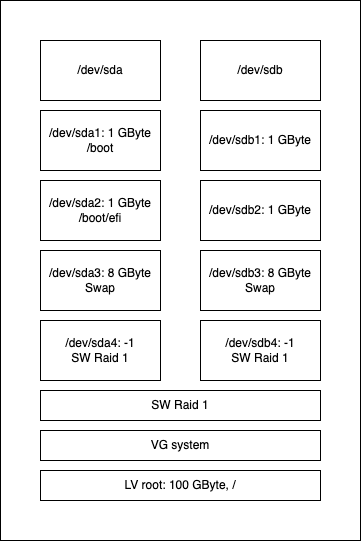

The diagram above was exported from draw.io. Its source (the exported page's mxGraphModel, read from the mxfile embedded in the PNG):
<mxGraphModel dx="887" dy="847" grid="1" gridSize="10" guides="1" tooltips="1" connect="1" arrows="1" fold="1" page="1" pageScale="1" pageWidth="827" pageHeight="1169" math="0" shadow="0">
  <root>
    <mxCell id="0" />
    <mxCell id="1" parent="0" />
    <mxCell id="Krma67j-ZGC7SuQiK4NY-20" value="" style="rounded=0;whiteSpace=wrap;html=1;" parent="1" vertex="1">
      <mxGeometry x="160" y="240" width="360" height="540" as="geometry" />
    </mxCell>
    <mxCell id="Krma67j-ZGC7SuQiK4NY-1" value="/dev/sda" style="rounded=0;whiteSpace=wrap;html=1;" parent="1" vertex="1">
      <mxGeometry x="200" y="280" width="120" height="60" as="geometry" />
    </mxCell>
    <mxCell id="Krma67j-ZGC7SuQiK4NY-2" value="/dev/sdb" style="rounded=0;whiteSpace=wrap;html=1;" parent="1" vertex="1">
      <mxGeometry x="360" y="280" width="120" height="60" as="geometry" />
    </mxCell>
    <mxCell id="Krma67j-ZGC7SuQiK4NY-3" value="/dev/sda1: 1 GByte&lt;br&gt;/boot" style="rounded=0;whiteSpace=wrap;html=1;" parent="1" vertex="1">
      <mxGeometry x="200" y="350" width="120" height="60" as="geometry" />
    </mxCell>
    <mxCell id="Krma67j-ZGC7SuQiK4NY-4" value="/dev/sdb1: 1 GByte" style="rounded=0;whiteSpace=wrap;html=1;" parent="1" vertex="1">
      <mxGeometry x="360" y="350" width="120" height="60" as="geometry" />
    </mxCell>
    <mxCell id="Krma67j-ZGC7SuQiK4NY-5" value="/dev/sda2: 1 GByte&lt;br&gt;/boot/efi" style="rounded=0;whiteSpace=wrap;html=1;" parent="1" vertex="1">
      <mxGeometry x="200" y="420" width="120" height="60" as="geometry" />
    </mxCell>
    <mxCell id="Krma67j-ZGC7SuQiK4NY-6" value="/dev/sdb2: 1 GByte" style="rounded=0;whiteSpace=wrap;html=1;" parent="1" vertex="1">
      <mxGeometry x="360" y="420" width="120" height="60" as="geometry" />
    </mxCell>
    <mxCell id="Krma67j-ZGC7SuQiK4NY-7" value="/dev/sda3: 8 GByte&lt;br&gt;Swap" style="rounded=0;whiteSpace=wrap;html=1;" parent="1" vertex="1">
      <mxGeometry x="200" y="490" width="120" height="60" as="geometry" />
    </mxCell>
    <mxCell id="Krma67j-ZGC7SuQiK4NY-8" value="/dev/sdb3: 8 GByte&lt;br&gt;Swap" style="rounded=0;whiteSpace=wrap;html=1;" parent="1" vertex="1">
      <mxGeometry x="360" y="490" width="120" height="60" as="geometry" />
    </mxCell>
    <mxCell id="Krma67j-ZGC7SuQiK4NY-9" value="/dev/sda4: -1&lt;br&gt;SW Raid 1" style="rounded=0;whiteSpace=wrap;html=1;" parent="1" vertex="1">
      <mxGeometry x="200" y="560" width="120" height="60" as="geometry" />
    </mxCell>
    <mxCell id="Krma67j-ZGC7SuQiK4NY-10" value="/dev/sdb4: -1&lt;br&gt;SW Raid 1" style="rounded=0;whiteSpace=wrap;html=1;" parent="1" vertex="1">
      <mxGeometry x="360" y="560" width="120" height="60" as="geometry" />
    </mxCell>
    <mxCell id="Krma67j-ZGC7SuQiK4NY-11" value="SW Raid 1" style="rounded=0;whiteSpace=wrap;html=1;" parent="1" vertex="1">
      <mxGeometry x="200" y="630" width="280" height="30" as="geometry" />
    </mxCell>
    <mxCell id="Krma67j-ZGC7SuQiK4NY-12" value="VG system" style="rounded=0;whiteSpace=wrap;html=1;" parent="1" vertex="1">
      <mxGeometry x="200" y="670" width="280" height="30" as="geometry" />
    </mxCell>
    <mxCell id="Krma67j-ZGC7SuQiK4NY-13" value="LV root: 100 GByte, /" style="rounded=0;whiteSpace=wrap;html=1;align=center;labelPosition=center;verticalLabelPosition=middle;verticalAlign=middle;" parent="1" vertex="1">
      <mxGeometry x="200" y="710" width="280" height="30" as="geometry" />
    </mxCell>
  </root>
</mxGraphModel>